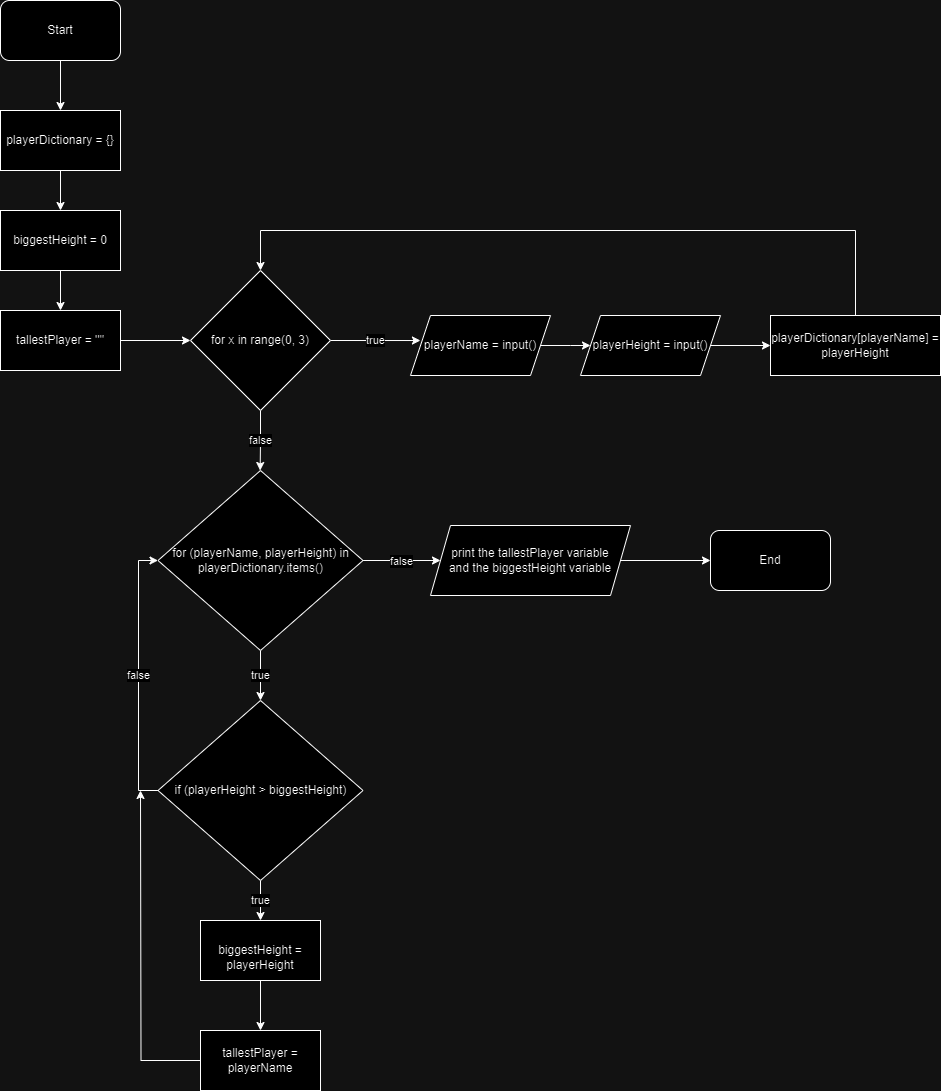

The diagram above was exported from draw.io. Its source (the exported page's mxGraphModel, read from the mxfile embedded in the PNG):
<mxGraphModel dx="1290" dy="566" grid="1" gridSize="10" guides="1" tooltips="1" connect="1" arrows="1" fold="1" page="1" pageScale="1" pageWidth="850" pageHeight="1100" math="0" shadow="0">
  <root>
    <mxCell id="0" />
    <mxCell id="1" parent="0" />
    <mxCell id="FMKJm3qG62IDYc-58DCF-18" style="edgeStyle=orthogonalEdgeStyle;rounded=0;orthogonalLoop=1;jettySize=auto;html=1;exitX=0.5;exitY=1;exitDx=0;exitDy=0;entryX=0.5;entryY=0;entryDx=0;entryDy=0;" parent="1" source="FMKJm3qG62IDYc-58DCF-1" target="FMKJm3qG62IDYc-58DCF-2" edge="1">
      <mxGeometry relative="1" as="geometry" />
    </mxCell>
    <mxCell id="FMKJm3qG62IDYc-58DCF-1" value="Start" style="rounded=1;whiteSpace=wrap;html=1;" parent="1" vertex="1">
      <mxGeometry x="100" y="40" width="120" height="60" as="geometry" />
    </mxCell>
    <mxCell id="FMKJm3qG62IDYc-58DCF-17" style="edgeStyle=orthogonalEdgeStyle;rounded=0;orthogonalLoop=1;jettySize=auto;html=1;exitX=0.5;exitY=1;exitDx=0;exitDy=0;entryX=0.5;entryY=0;entryDx=0;entryDy=0;" parent="1" source="FMKJm3qG62IDYc-58DCF-2" target="FMKJm3qG62IDYc-58DCF-4" edge="1">
      <mxGeometry relative="1" as="geometry" />
    </mxCell>
    <mxCell id="FMKJm3qG62IDYc-58DCF-2" value="playerDictionary = {}" style="rounded=0;whiteSpace=wrap;html=1;" parent="1" vertex="1">
      <mxGeometry x="100" y="150" width="120" height="60" as="geometry" />
    </mxCell>
    <mxCell id="FMKJm3qG62IDYc-58DCF-16" style="edgeStyle=orthogonalEdgeStyle;rounded=0;orthogonalLoop=1;jettySize=auto;html=1;exitX=0.5;exitY=1;exitDx=0;exitDy=0;entryX=0.5;entryY=0;entryDx=0;entryDy=0;" parent="1" source="FMKJm3qG62IDYc-58DCF-4" target="FMKJm3qG62IDYc-58DCF-5" edge="1">
      <mxGeometry relative="1" as="geometry" />
    </mxCell>
    <mxCell id="FMKJm3qG62IDYc-58DCF-4" value="biggestHeight = 0" style="rounded=0;whiteSpace=wrap;html=1;" parent="1" vertex="1">
      <mxGeometry x="100" y="250" width="120" height="60" as="geometry" />
    </mxCell>
    <mxCell id="FMKJm3qG62IDYc-58DCF-15" style="edgeStyle=orthogonalEdgeStyle;rounded=0;orthogonalLoop=1;jettySize=auto;html=1;exitX=1;exitY=0.5;exitDx=0;exitDy=0;entryX=0;entryY=0.5;entryDx=0;entryDy=0;" parent="1" source="FMKJm3qG62IDYc-58DCF-5" target="FMKJm3qG62IDYc-58DCF-6" edge="1">
      <mxGeometry relative="1" as="geometry" />
    </mxCell>
    <mxCell id="FMKJm3qG62IDYc-58DCF-5" value="tallestPlayer = ''&quot;" style="rounded=0;whiteSpace=wrap;html=1;" parent="1" vertex="1">
      <mxGeometry x="100" y="350" width="120" height="60" as="geometry" />
    </mxCell>
    <mxCell id="FMKJm3qG62IDYc-58DCF-14" value="true" style="edgeStyle=orthogonalEdgeStyle;rounded=0;orthogonalLoop=1;jettySize=auto;html=1;exitX=1;exitY=0.5;exitDx=0;exitDy=0;entryX=0.071;entryY=0.417;entryDx=0;entryDy=0;entryPerimeter=0;" parent="1" source="FMKJm3qG62IDYc-58DCF-6" target="FMKJm3qG62IDYc-58DCF-8" edge="1">
      <mxGeometry relative="1" as="geometry">
        <mxPoint x="500.20000000000005" y="380.31000000000006" as="targetPoint" />
      </mxGeometry>
    </mxCell>
    <mxCell id="FMKJm3qG62IDYc-58DCF-24" value="false" style="edgeStyle=orthogonalEdgeStyle;rounded=0;orthogonalLoop=1;jettySize=auto;html=1;exitX=0.5;exitY=1;exitDx=0;exitDy=0;" parent="1" source="FMKJm3qG62IDYc-58DCF-6" edge="1">
      <mxGeometry relative="1" as="geometry">
        <mxPoint x="359.6470588235295" y="510" as="targetPoint" />
      </mxGeometry>
    </mxCell>
    <mxCell id="FMKJm3qG62IDYc-58DCF-6" value="for x in range(0, 3)" style="rhombus;whiteSpace=wrap;html=1;" parent="1" vertex="1">
      <mxGeometry x="290" y="310" width="140" height="140" as="geometry" />
    </mxCell>
    <mxCell id="FMKJm3qG62IDYc-58DCF-20" style="edgeStyle=orthogonalEdgeStyle;rounded=0;orthogonalLoop=1;jettySize=auto;html=1;exitX=1;exitY=0.5;exitDx=0;exitDy=0;entryX=0;entryY=0.5;entryDx=0;entryDy=0;" parent="1" source="FMKJm3qG62IDYc-58DCF-8" edge="1">
      <mxGeometry relative="1" as="geometry">
        <mxPoint x="690" y="385" as="targetPoint" />
      </mxGeometry>
    </mxCell>
    <mxCell id="FMKJm3qG62IDYc-58DCF-8" value="playerName = input()" style="shape=parallelogram;perimeter=parallelogramPerimeter;whiteSpace=wrap;html=1;fixedSize=1;" parent="1" vertex="1">
      <mxGeometry x="510" y="355" width="140" height="60" as="geometry" />
    </mxCell>
    <mxCell id="FMKJm3qG62IDYc-58DCF-22" style="edgeStyle=orthogonalEdgeStyle;rounded=0;orthogonalLoop=1;jettySize=auto;html=1;exitX=1;exitY=0.5;exitDx=0;exitDy=0;entryX=0;entryY=0.5;entryDx=0;entryDy=0;" parent="1" source="FMKJm3qG62IDYc-58DCF-12" target="FMKJm3qG62IDYc-58DCF-13" edge="1">
      <mxGeometry relative="1" as="geometry" />
    </mxCell>
    <mxCell id="FMKJm3qG62IDYc-58DCF-12" value="playerHeight = input()" style="shape=parallelogram;perimeter=parallelogramPerimeter;whiteSpace=wrap;html=1;fixedSize=1;" parent="1" vertex="1">
      <mxGeometry x="680" y="355" width="140" height="60" as="geometry" />
    </mxCell>
    <mxCell id="FMKJm3qG62IDYc-58DCF-23" style="edgeStyle=orthogonalEdgeStyle;rounded=0;orthogonalLoop=1;jettySize=auto;html=1;exitX=0.5;exitY=0;exitDx=0;exitDy=0;entryX=0.5;entryY=0;entryDx=0;entryDy=0;" parent="1" source="FMKJm3qG62IDYc-58DCF-13" target="FMKJm3qG62IDYc-58DCF-6" edge="1">
      <mxGeometry relative="1" as="geometry">
        <Array as="points">
          <mxPoint x="955" y="270" />
          <mxPoint x="360" y="270" />
        </Array>
      </mxGeometry>
    </mxCell>
    <mxCell id="FMKJm3qG62IDYc-58DCF-13" value="playerDictionary[playerName] = playerHeight" style="rounded=0;whiteSpace=wrap;html=1;" parent="1" vertex="1">
      <mxGeometry x="870" y="355" width="170" height="60" as="geometry" />
    </mxCell>
    <mxCell id="FMKJm3qG62IDYc-58DCF-28" value="true" style="edgeStyle=orthogonalEdgeStyle;rounded=0;orthogonalLoop=1;jettySize=auto;html=1;exitX=0.5;exitY=1;exitDx=0;exitDy=0;entryX=0.5;entryY=0;entryDx=0;entryDy=0;" parent="1" source="FMKJm3qG62IDYc-58DCF-25" target="FMKJm3qG62IDYc-58DCF-26" edge="1">
      <mxGeometry relative="1" as="geometry" />
    </mxCell>
    <mxCell id="FMKJm3qG62IDYc-58DCF-32" value="false" style="edgeStyle=orthogonalEdgeStyle;rounded=0;orthogonalLoop=1;jettySize=auto;html=1;exitX=1;exitY=0.5;exitDx=0;exitDy=0;" parent="1" source="FMKJm3qG62IDYc-58DCF-25" edge="1">
      <mxGeometry relative="1" as="geometry">
        <mxPoint x="540" y="600" as="targetPoint" />
      </mxGeometry>
    </mxCell>
    <mxCell id="FMKJm3qG62IDYc-58DCF-25" value="for (playerName, playerHeight) in playerDictionary.items()" style="rhombus;whiteSpace=wrap;html=1;" parent="1" vertex="1">
      <mxGeometry x="257.5" y="510" width="205" height="180" as="geometry" />
    </mxCell>
    <mxCell id="FMKJm3qG62IDYc-58DCF-30" value="true" style="edgeStyle=orthogonalEdgeStyle;rounded=0;orthogonalLoop=1;jettySize=auto;html=1;exitX=0.5;exitY=1;exitDx=0;exitDy=0;" parent="1" source="FMKJm3qG62IDYc-58DCF-26" target="FMKJm3qG62IDYc-58DCF-29" edge="1">
      <mxGeometry relative="1" as="geometry" />
    </mxCell>
    <mxCell id="FMKJm3qG62IDYc-58DCF-31" value="false" style="edgeStyle=orthogonalEdgeStyle;rounded=0;orthogonalLoop=1;jettySize=auto;html=1;exitX=0;exitY=0.5;exitDx=0;exitDy=0;entryX=0;entryY=0.5;entryDx=0;entryDy=0;" parent="1" source="FMKJm3qG62IDYc-58DCF-26" target="FMKJm3qG62IDYc-58DCF-25" edge="1">
      <mxGeometry relative="1" as="geometry">
        <Array as="points">
          <mxPoint x="238" y="830" />
          <mxPoint x="238" y="600" />
        </Array>
      </mxGeometry>
    </mxCell>
    <mxCell id="FMKJm3qG62IDYc-58DCF-26" value="if (playerHeight &amp;gt; biggestHeight)" style="rhombus;whiteSpace=wrap;html=1;" parent="1" vertex="1">
      <mxGeometry x="257.5" y="740" width="205" height="180" as="geometry" />
    </mxCell>
    <mxCell id="FMKJm3qG62IDYc-58DCF-37" style="edgeStyle=orthogonalEdgeStyle;rounded=0;orthogonalLoop=1;jettySize=auto;html=1;exitX=0.5;exitY=1;exitDx=0;exitDy=0;entryX=0.5;entryY=0;entryDx=0;entryDy=0;" parent="1" source="FMKJm3qG62IDYc-58DCF-29" target="FMKJm3qG62IDYc-58DCF-36" edge="1">
      <mxGeometry relative="1" as="geometry" />
    </mxCell>
    <mxCell id="FMKJm3qG62IDYc-58DCF-29" value="&lt;br&gt;biggestHeight = playerHeight" style="rounded=0;whiteSpace=wrap;html=1;" parent="1" vertex="1">
      <mxGeometry x="300" y="960" width="120" height="60" as="geometry" />
    </mxCell>
    <mxCell id="FMKJm3qG62IDYc-58DCF-35" style="edgeStyle=orthogonalEdgeStyle;rounded=0;orthogonalLoop=1;jettySize=auto;html=1;exitX=1;exitY=0.5;exitDx=0;exitDy=0;entryX=0;entryY=0.5;entryDx=0;entryDy=0;" parent="1" source="FMKJm3qG62IDYc-58DCF-33" target="FMKJm3qG62IDYc-58DCF-34" edge="1">
      <mxGeometry relative="1" as="geometry" />
    </mxCell>
    <mxCell id="FMKJm3qG62IDYc-58DCF-33" value="print the tallestPlayer variable&lt;br&gt;and the biggestHeight variable" style="shape=parallelogram;perimeter=parallelogramPerimeter;whiteSpace=wrap;html=1;fixedSize=1;" parent="1" vertex="1">
      <mxGeometry x="530" y="565" width="200" height="70" as="geometry" />
    </mxCell>
    <mxCell id="FMKJm3qG62IDYc-58DCF-34" value="End" style="rounded=1;whiteSpace=wrap;html=1;" parent="1" vertex="1">
      <mxGeometry x="810" y="570" width="120" height="60" as="geometry" />
    </mxCell>
    <mxCell id="FMKJm3qG62IDYc-58DCF-38" style="edgeStyle=orthogonalEdgeStyle;rounded=0;orthogonalLoop=1;jettySize=auto;html=1;exitX=0;exitY=0.5;exitDx=0;exitDy=0;" parent="1" source="FMKJm3qG62IDYc-58DCF-36" edge="1">
      <mxGeometry relative="1" as="geometry">
        <mxPoint x="240" y="830" as="targetPoint" />
      </mxGeometry>
    </mxCell>
    <mxCell id="FMKJm3qG62IDYc-58DCF-36" value="tallestPlayer = playerName" style="rounded=0;whiteSpace=wrap;html=1;" parent="1" vertex="1">
      <mxGeometry x="300" y="1070" width="120" height="60" as="geometry" />
    </mxCell>
  </root>
</mxGraphModel>